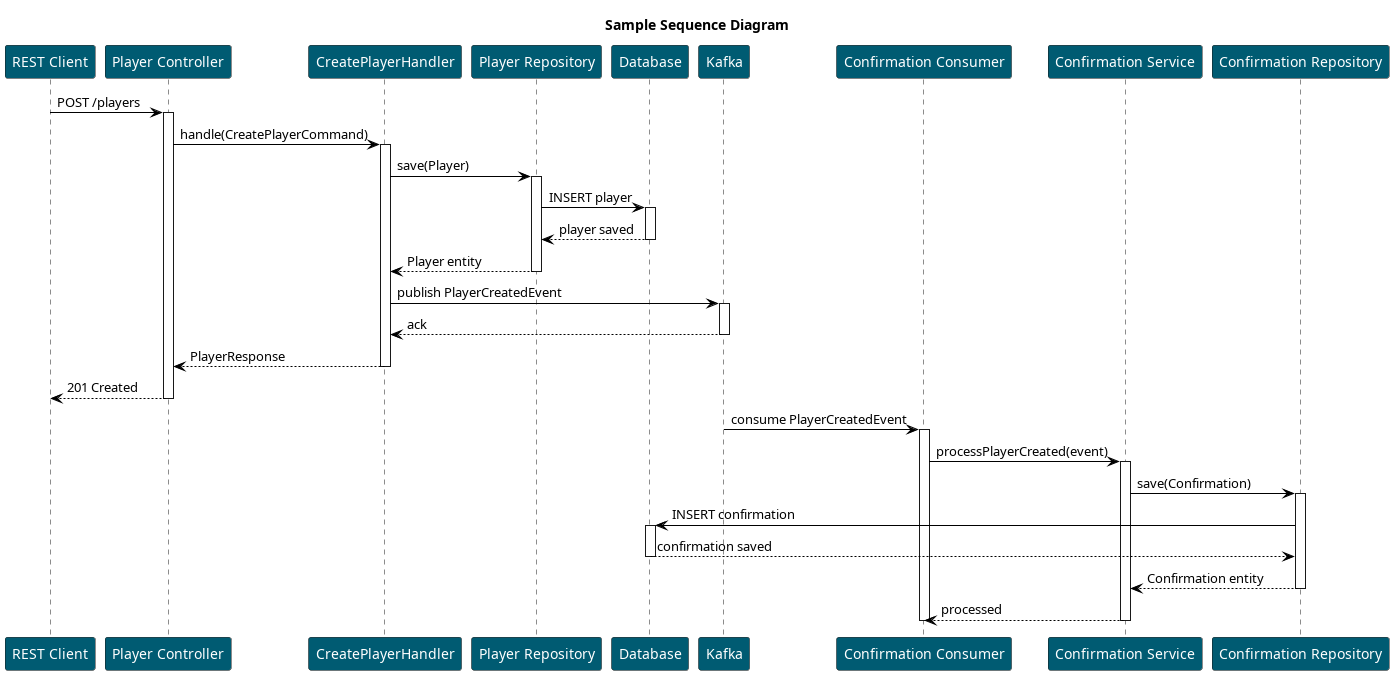

The diagram above was rendered by PlantUML. Its source (embedded in the PNG):
@startuml Sample Sequence Diagram
title Sample Sequence Diagram

skinparam ParticipantBackgroundColor #005b72
skinparam ParticipantFontColor #ffffff
skinparam ArrowColor #000000

participant "REST Client" as Client
participant "Player Controller" as PlayerCtrl
participant "CreatePlayerHandler" as PlayerHandler
participant "Player Repository" as PlayerRepo
participant "Database" as DB
participant "Kafka" as Kafka
participant "Confirmation Consumer" as ConfConsumer
participant "Confirmation Service" as ConfService
participant "Confirmation Repository" as ConfRepo

Client -> PlayerCtrl: POST /players
activate PlayerCtrl

PlayerCtrl -> PlayerHandler: handle(CreatePlayerCommand)
activate PlayerHandler

PlayerHandler -> PlayerRepo: save(Player)
activate PlayerRepo
PlayerRepo -> DB: INSERT player
activate DB
DB --> PlayerRepo: player saved
deactivate DB
PlayerRepo --> PlayerHandler: Player entity
deactivate PlayerRepo

PlayerHandler -> Kafka: publish PlayerCreatedEvent
activate Kafka
Kafka --> PlayerHandler: ack
deactivate Kafka

PlayerHandler --> PlayerCtrl: PlayerResponse
deactivate PlayerHandler

PlayerCtrl --> Client: 201 Created
deactivate PlayerCtrl

Kafka -> ConfConsumer: consume PlayerCreatedEvent
activate ConfConsumer

ConfConsumer -> ConfService: processPlayerCreated(event)
activate ConfService

ConfService -> ConfRepo: save(Confirmation)
activate ConfRepo
ConfRepo -> DB: INSERT confirmation
activate DB
DB --> ConfRepo: confirmation saved
deactivate DB
ConfRepo --> ConfService: Confirmation entity
deactivate ConfRepo

ConfService --> ConfConsumer: processed
deactivate ConfService
deactivate ConfConsumer

@enduml